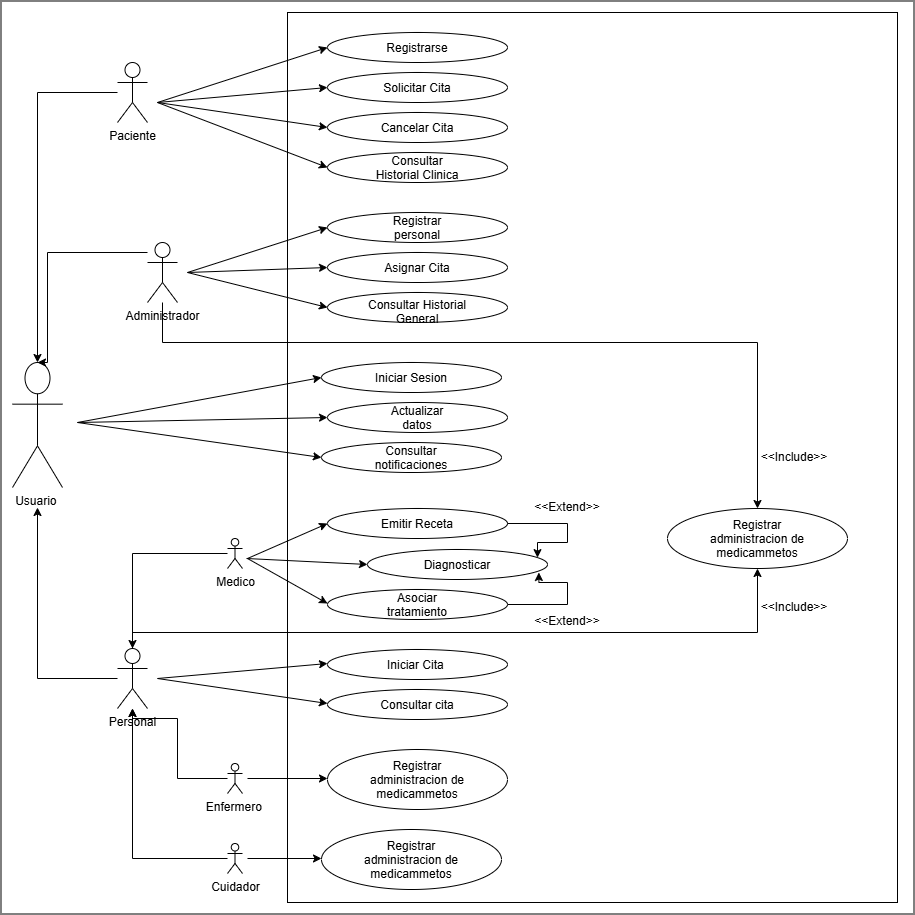

The diagram above was exported from draw.io. Its source (the exported page's mxGraphModel, read from the mxfile embedded in the PNG):
<mxGraphModel dx="1176" dy="2178" grid="1" gridSize="10" guides="1" tooltips="1" connect="1" arrows="1" fold="1" page="1" pageScale="1" pageWidth="827" pageHeight="1169" math="0" shadow="0">
  <root>
    <mxCell id="0" />
    <mxCell id="1" parent="0" />
    <mxCell id="BH2IcoaeDSI2CFY1LsNX-5" parent="1" style="whiteSpace=wrap;html=1;aspect=fixed;" value="" vertex="1">
      <mxGeometry height="913" width="913" x="3.5" y="-21.5" as="geometry" />
    </mxCell>
    <mxCell id="BH2IcoaeDSI2CFY1LsNX-107" parent="1" style="rounded=0;whiteSpace=wrap;html=1;" value="" vertex="1">
      <mxGeometry height="890" width="610" x="290" y="-10" as="geometry" />
    </mxCell>
    <mxCell id="BH2IcoaeDSI2CFY1LsNX-63" edge="1" parent="1" source="BH2IcoaeDSI2CFY1LsNX-11" style="edgeStyle=orthogonalEdgeStyle;rounded=0;orthogonalLoop=1;jettySize=auto;html=1;" target="BH2IcoaeDSI2CFY1LsNX-26">
      <mxGeometry relative="1" x="0.0909" as="geometry">
        <Array as="points">
          <mxPoint x="180" y="756" />
          <mxPoint x="180" y="696" />
          <mxPoint x="135" y="696" />
        </Array>
      </mxGeometry>
    </mxCell>
    <mxCell id="BH2IcoaeDSI2CFY1LsNX-11" parent="1" style="shape=umlActor;verticalLabelPosition=bottom;verticalAlign=top;html=1;outlineConnect=0;" value="Enfermero&amp;nbsp;" vertex="1">
      <mxGeometry height="30" width="15" x="230" y="741" as="geometry" />
    </mxCell>
    <mxCell id="BH2IcoaeDSI2CFY1LsNX-13" parent="1" style="shape=umlActor;verticalLabelPosition=bottom;verticalAlign=top;html=1;outlineConnect=0;" value="Medico" vertex="1">
      <mxGeometry height="30" width="15" x="230" y="516" as="geometry" />
    </mxCell>
    <mxCell id="BH2IcoaeDSI2CFY1LsNX-34" edge="1" parent="1" source="BH2IcoaeDSI2CFY1LsNX-14" style="edgeStyle=orthogonalEdgeStyle;rounded=0;orthogonalLoop=1;jettySize=auto;html=1;" target="BH2IcoaeDSI2CFY1LsNX-26">
      <mxGeometry relative="1" as="geometry" />
    </mxCell>
    <mxCell id="BH2IcoaeDSI2CFY1LsNX-14" parent="1" style="shape=umlActor;verticalLabelPosition=bottom;verticalAlign=top;html=1;outlineConnect=0;" value="Cuidador" vertex="1">
      <mxGeometry height="30" width="15" x="230" y="821" as="geometry" />
    </mxCell>
    <mxCell id="BH2IcoaeDSI2CFY1LsNX-16" parent="1" style="shape=umlActor;verticalLabelPosition=bottom;verticalAlign=top;html=1;outlineConnect=0;" value="Usuario&amp;nbsp;" vertex="1">
      <mxGeometry height="125" width="50" x="15" y="340" as="geometry" />
    </mxCell>
    <mxCell id="BH2IcoaeDSI2CFY1LsNX-23" parent="1" style="shape=umlActor;verticalLabelPosition=bottom;verticalAlign=top;html=1;outlineConnect=0;" value="Paciente" vertex="1">
      <mxGeometry height="60" width="30" x="120" y="40" as="geometry" />
    </mxCell>
    <mxCell id="BH2IcoaeDSI2CFY1LsNX-90" edge="1" parent="1" source="BH2IcoaeDSI2CFY1LsNX-24" style="edgeStyle=orthogonalEdgeStyle;rounded=0;orthogonalLoop=1;jettySize=auto;html=1;entryX=0.5;entryY=0;entryDx=0;entryDy=0;" target="BH2IcoaeDSI2CFY1LsNX-89">
      <mxGeometry relative="1" x="0.3708" as="geometry">
        <Array as="points">
          <mxPoint x="165" y="320" />
          <mxPoint x="760" y="320" />
        </Array>
        <mxPoint x="200" y="330" as="targetPoint" />
      </mxGeometry>
    </mxCell>
    <mxCell id="BH2IcoaeDSI2CFY1LsNX-24" parent="1" style="shape=umlActor;verticalLabelPosition=bottom;verticalAlign=top;html=1;outlineConnect=0;" value="Administrador" vertex="1">
      <mxGeometry height="60" width="30" x="150" y="220" as="geometry" />
    </mxCell>
    <mxCell id="BH2IcoaeDSI2CFY1LsNX-47" edge="1" parent="1" source="BH2IcoaeDSI2CFY1LsNX-26" style="edgeStyle=orthogonalEdgeStyle;rounded=0;orthogonalLoop=1;jettySize=auto;html=1;">
      <mxGeometry relative="1" as="geometry">
        <mxPoint x="40" y="485" as="targetPoint" />
      </mxGeometry>
    </mxCell>
    <mxCell id="BH2IcoaeDSI2CFY1LsNX-91" edge="1" parent="1" source="BH2IcoaeDSI2CFY1LsNX-26" style="edgeStyle=orthogonalEdgeStyle;rounded=0;orthogonalLoop=1;jettySize=auto;html=1;entryX=0.5;entryY=1;entryDx=0;entryDy=0;" target="BH2IcoaeDSI2CFY1LsNX-89">
      <mxGeometry relative="1" x="0.5404" as="geometry">
        <Array as="points">
          <mxPoint x="135" y="610" />
          <mxPoint x="760" y="610" />
        </Array>
      </mxGeometry>
    </mxCell>
    <mxCell id="BH2IcoaeDSI2CFY1LsNX-26" parent="1" style="shape=umlActor;verticalLabelPosition=bottom;verticalAlign=top;html=1;outlineConnect=0;" value="Personal&lt;div&gt;&lt;br&gt;&lt;/div&gt;" vertex="1">
      <mxGeometry height="60" width="30" x="120" y="626" as="geometry" />
    </mxCell>
    <mxCell id="BH2IcoaeDSI2CFY1LsNX-36" edge="1" parent="1" source="BH2IcoaeDSI2CFY1LsNX-13" style="edgeStyle=orthogonalEdgeStyle;rounded=0;orthogonalLoop=1;jettySize=auto;html=1;entryX=0.5;entryY=0;entryDx=0;entryDy=0;entryPerimeter=0;" target="BH2IcoaeDSI2CFY1LsNX-26">
      <mxGeometry relative="1" as="geometry" />
    </mxCell>
    <mxCell id="BH2IcoaeDSI2CFY1LsNX-38" edge="1" parent="1" source="BH2IcoaeDSI2CFY1LsNX-24" style="edgeStyle=orthogonalEdgeStyle;rounded=0;orthogonalLoop=1;jettySize=auto;html=1;entryX=0.5;entryY=0;entryDx=0;entryDy=0;entryPerimeter=0;" target="BH2IcoaeDSI2CFY1LsNX-16">
      <mxGeometry relative="1" as="geometry">
        <Array as="points">
          <mxPoint x="50" y="230" />
          <mxPoint x="50" y="340" />
        </Array>
      </mxGeometry>
    </mxCell>
    <mxCell id="BH2IcoaeDSI2CFY1LsNX-39" edge="1" parent="1" source="BH2IcoaeDSI2CFY1LsNX-23" style="edgeStyle=orthogonalEdgeStyle;rounded=0;orthogonalLoop=1;jettySize=auto;html=1;entryX=0.5;entryY=0;entryDx=0;entryDy=0;entryPerimeter=0;" target="BH2IcoaeDSI2CFY1LsNX-16">
      <mxGeometry relative="1" as="geometry" />
    </mxCell>
    <mxCell id="BH2IcoaeDSI2CFY1LsNX-40" parent="1" style="ellipse;whiteSpace=wrap;html=1;shapeInside=1;" value="Registrarse" vertex="1">
      <mxGeometry height="30" width="180" x="330" y="10" as="geometry" />
    </mxCell>
    <mxCell id="BH2IcoaeDSI2CFY1LsNX-41" parent="1" style="ellipse;whiteSpace=wrap;html=1;shapeInside=1;" value="Solicitar Cita" vertex="1">
      <mxGeometry height="30" width="180" x="330" y="50" as="geometry" />
    </mxCell>
    <mxCell id="BH2IcoaeDSI2CFY1LsNX-42" parent="1" style="ellipse;whiteSpace=wrap;html=1;shapeInside=1;" value="Cancelar Cita" vertex="1">
      <mxGeometry height="30" width="180" x="330" y="90" as="geometry" />
    </mxCell>
    <mxCell id="BH2IcoaeDSI2CFY1LsNX-43" parent="1" style="ellipse;whiteSpace=wrap;html=1;shapeInside=1;" value="Consultar Historial Clinica" vertex="1">
      <mxGeometry height="30" width="180" x="330" y="130" as="geometry" />
    </mxCell>
    <mxCell id="BH2IcoaeDSI2CFY1LsNX-48" parent="1" style="ellipse;whiteSpace=wrap;html=1;shapeInside=1;" value="Registrar personal&lt;div&gt;&lt;br/&gt;&lt;/div&gt;" vertex="1">
      <mxGeometry height="30" width="180" x="330" y="190" as="geometry" />
    </mxCell>
    <mxCell id="BH2IcoaeDSI2CFY1LsNX-49" parent="1" style="ellipse;whiteSpace=wrap;html=1;shapeInside=1;" value="&lt;div&gt;Actualizar datos&lt;/div&gt;" vertex="1">
      <mxGeometry height="30" width="180" x="330" y="380" as="geometry" />
    </mxCell>
    <mxCell id="BH2IcoaeDSI2CFY1LsNX-50" parent="1" style="ellipse;whiteSpace=wrap;html=1;shapeInside=1;" value="Consultar notificaciones" vertex="1">
      <mxGeometry height="30" width="180" x="324" y="420" as="geometry" />
    </mxCell>
    <mxCell id="BH2IcoaeDSI2CFY1LsNX-52" parent="1" style="ellipse;whiteSpace=wrap;html=1;shapeInside=1;" value="Emitir Receta" vertex="1">
      <mxGeometry height="30" width="180" x="330" y="486" as="geometry" />
    </mxCell>
    <mxCell id="BH2IcoaeDSI2CFY1LsNX-99" edge="1" parent="1" source="BH2IcoaeDSI2CFY1LsNX-53" style="edgeStyle=orthogonalEdgeStyle;rounded=0;orthogonalLoop=1;jettySize=auto;html=1;entryX=0.952;entryY=0.766;entryDx=0;entryDy=0;entryPerimeter=0;" target="BH2IcoaeDSI2CFY1LsNX-51">
      <mxGeometry relative="1" x="0.1607" as="geometry">
        <Array as="points">
          <mxPoint x="570" y="582" />
          <mxPoint x="570" y="560" />
          <mxPoint x="541.4" y="560" />
        </Array>
      </mxGeometry>
    </mxCell>
    <mxCell id="BH2IcoaeDSI2CFY1LsNX-53" parent="1" style="ellipse;whiteSpace=wrap;html=1;shapeInside=1;" value="Asociar tratamiento" vertex="1">
      <mxGeometry height="30" width="180" x="330" y="567" as="geometry" />
    </mxCell>
    <mxCell id="BH2IcoaeDSI2CFY1LsNX-54" parent="1" style="ellipse;whiteSpace=wrap;html=1;shapeInside=1;" value="Iniciar Cita&amp;nbsp;" vertex="1">
      <mxGeometry height="30" width="180" x="330" y="627" as="geometry" />
    </mxCell>
    <mxCell id="BH2IcoaeDSI2CFY1LsNX-55" parent="1" style="ellipse;whiteSpace=wrap;html=1;shapeInside=1;" value="Consultar cita" vertex="1">
      <mxGeometry height="30" width="180" x="330" y="667" as="geometry" />
    </mxCell>
    <mxCell id="BH2IcoaeDSI2CFY1LsNX-60" parent="1" style="ellipse;whiteSpace=wrap;html=1;shapeInside=1;" value="Registrar administracion de medicammetos" vertex="1">
      <mxGeometry height="60" width="180" x="330" y="727" as="geometry" />
    </mxCell>
    <mxCell id="BH2IcoaeDSI2CFY1LsNX-61" parent="1" style="ellipse;whiteSpace=wrap;html=1;shapeInside=1;" value="Registrar administracion de medicammetos" vertex="1">
      <mxGeometry height="60" width="180" x="324" y="807" as="geometry" />
    </mxCell>
    <mxCell id="BH2IcoaeDSI2CFY1LsNX-68" edge="1" parent="1" style="endArrow=classic;html=1;rounded=0;entryX=0;entryY=0.5;entryDx=0;entryDy=0;" value="">
      <mxGeometry height="50" relative="1" width="50" as="geometry">
        <mxPoint x="160" y="656" as="sourcePoint" />
        <mxPoint x="330" y="681" as="targetPoint" />
      </mxGeometry>
    </mxCell>
    <mxCell id="BH2IcoaeDSI2CFY1LsNX-69" edge="1" parent="1" style="endArrow=classic;html=1;rounded=0;entryX=0;entryY=0.5;entryDx=0;entryDy=0;" value="">
      <mxGeometry height="50" relative="1" width="50" as="geometry">
        <mxPoint x="160" y="656" as="sourcePoint" />
        <mxPoint x="330" y="641" as="targetPoint" />
      </mxGeometry>
    </mxCell>
    <mxCell id="BH2IcoaeDSI2CFY1LsNX-70" edge="1" parent="1" style="endArrow=classic;html=1;rounded=0;entryX=0;entryY=0.5;entryDx=0;entryDy=0;" value="">
      <mxGeometry height="50" relative="1" width="50" as="geometry">
        <mxPoint x="250" y="756" as="sourcePoint" />
        <mxPoint x="330" y="756" as="targetPoint" />
      </mxGeometry>
    </mxCell>
    <mxCell id="BH2IcoaeDSI2CFY1LsNX-71" edge="1" parent="1" style="endArrow=classic;html=1;rounded=0;entryX=0;entryY=0.5;entryDx=0;entryDy=0;" value="">
      <mxGeometry height="50" relative="1" width="50" as="geometry">
        <mxPoint x="250" y="836" as="sourcePoint" />
        <mxPoint x="324" y="836" as="targetPoint" />
      </mxGeometry>
    </mxCell>
    <mxCell id="BH2IcoaeDSI2CFY1LsNX-73" edge="1" parent="1" style="endArrow=classic;html=1;rounded=0;entryX=0;entryY=0.5;entryDx=0;entryDy=0;" value="">
      <mxGeometry height="50" relative="1" width="50" as="geometry">
        <mxPoint x="250" y="536" as="sourcePoint" />
        <mxPoint x="330" y="581" as="targetPoint" />
      </mxGeometry>
    </mxCell>
    <mxCell id="BH2IcoaeDSI2CFY1LsNX-74" edge="1" parent="1" style="endArrow=classic;html=1;rounded=0;entryX=0;entryY=0.5;entryDx=0;entryDy=0;" target="BH2IcoaeDSI2CFY1LsNX-51" value="">
      <mxGeometry height="50" relative="1" width="50" as="geometry">
        <mxPoint x="249" y="536" as="sourcePoint" />
        <mxPoint x="329" y="541" as="targetPoint" />
      </mxGeometry>
    </mxCell>
    <mxCell id="BH2IcoaeDSI2CFY1LsNX-75" edge="1" parent="1" style="endArrow=classic;html=1;rounded=0;entryX=0;entryY=0.5;entryDx=0;entryDy=0;" value="">
      <mxGeometry height="50" relative="1" width="50" as="geometry">
        <mxPoint x="250" y="536" as="sourcePoint" />
        <mxPoint x="330" y="501" as="targetPoint" />
      </mxGeometry>
    </mxCell>
    <mxCell id="BH2IcoaeDSI2CFY1LsNX-76" edge="1" parent="1" style="endArrow=classic;html=1;rounded=0;entryX=0;entryY=0.5;entryDx=0;entryDy=0;" target="BH2IcoaeDSI2CFY1LsNX-40" value="">
      <mxGeometry height="50" relative="1" width="50" as="geometry">
        <mxPoint x="160" y="80" as="sourcePoint" />
        <mxPoint x="280" y="150" as="targetPoint" />
      </mxGeometry>
    </mxCell>
    <mxCell id="BH2IcoaeDSI2CFY1LsNX-77" edge="1" parent="1" style="endArrow=classic;html=1;rounded=0;entryX=0;entryY=0.5;entryDx=0;entryDy=0;" target="BH2IcoaeDSI2CFY1LsNX-41" value="">
      <mxGeometry height="50" relative="1" width="50" as="geometry">
        <mxPoint x="160" y="80" as="sourcePoint" />
        <mxPoint x="280" y="150" as="targetPoint" />
      </mxGeometry>
    </mxCell>
    <mxCell id="BH2IcoaeDSI2CFY1LsNX-78" edge="1" parent="1" style="endArrow=classic;html=1;rounded=0;entryX=0;entryY=0.5;entryDx=0;entryDy=0;" target="BH2IcoaeDSI2CFY1LsNX-42" value="">
      <mxGeometry height="50" relative="1" width="50" as="geometry">
        <mxPoint x="160" y="80" as="sourcePoint" />
        <mxPoint x="340" y="75" as="targetPoint" />
      </mxGeometry>
    </mxCell>
    <mxCell id="BH2IcoaeDSI2CFY1LsNX-79" edge="1" parent="1" style="endArrow=classic;html=1;rounded=0;entryX=0;entryY=0.5;entryDx=0;entryDy=0;" target="BH2IcoaeDSI2CFY1LsNX-43" value="">
      <mxGeometry height="50" relative="1" width="50" as="geometry">
        <mxPoint x="160" y="80" as="sourcePoint" />
        <mxPoint x="340" y="115" as="targetPoint" />
      </mxGeometry>
    </mxCell>
    <mxCell id="BH2IcoaeDSI2CFY1LsNX-80" parent="1" style="ellipse;whiteSpace=wrap;html=1;shapeInside=1;" value="&lt;div&gt;Asignar Cita&lt;/div&gt;" vertex="1">
      <mxGeometry height="30" width="180" x="330" y="230" as="geometry" />
    </mxCell>
    <mxCell id="BH2IcoaeDSI2CFY1LsNX-81" parent="1" style="ellipse;whiteSpace=wrap;html=1;shapeInside=1;" value="Consultar Historial General" vertex="1">
      <mxGeometry height="30" width="180" x="330" y="270" as="geometry" />
    </mxCell>
    <mxCell id="BH2IcoaeDSI2CFY1LsNX-82" parent="1" style="ellipse;whiteSpace=wrap;html=1;shapeInside=1;" value="Iniciar Sesion" vertex="1">
      <mxGeometry height="30" width="180" x="324" y="340" as="geometry" />
    </mxCell>
    <mxCell id="BH2IcoaeDSI2CFY1LsNX-83" edge="1" parent="1" style="endArrow=classic;html=1;rounded=0;entryX=0;entryY=0.5;entryDx=0;entryDy=0;" target="BH2IcoaeDSI2CFY1LsNX-48" value="">
      <mxGeometry height="50" relative="1" width="50" as="geometry">
        <mxPoint x="190" y="250" as="sourcePoint" />
        <mxPoint x="320" y="380" as="targetPoint" />
      </mxGeometry>
    </mxCell>
    <mxCell id="BH2IcoaeDSI2CFY1LsNX-84" edge="1" parent="1" style="endArrow=classic;html=1;rounded=0;entryX=0;entryY=0.5;entryDx=0;entryDy=0;" target="BH2IcoaeDSI2CFY1LsNX-80" value="">
      <mxGeometry height="50" relative="1" width="50" as="geometry">
        <mxPoint x="190" y="250" as="sourcePoint" />
        <mxPoint x="340" y="215" as="targetPoint" />
      </mxGeometry>
    </mxCell>
    <mxCell id="BH2IcoaeDSI2CFY1LsNX-85" edge="1" parent="1" style="endArrow=classic;html=1;rounded=0;entryX=0;entryY=0.5;entryDx=0;entryDy=0;" target="BH2IcoaeDSI2CFY1LsNX-81" value="">
      <mxGeometry height="50" relative="1" width="50" as="geometry">
        <mxPoint x="190" y="250" as="sourcePoint" />
        <mxPoint x="340" y="255" as="targetPoint" />
      </mxGeometry>
    </mxCell>
    <mxCell id="BH2IcoaeDSI2CFY1LsNX-86" edge="1" parent="1" style="endArrow=classic;html=1;rounded=0;entryX=0;entryY=0.5;entryDx=0;entryDy=0;" target="BH2IcoaeDSI2CFY1LsNX-49" value="">
      <mxGeometry height="50" relative="1" width="50" as="geometry">
        <mxPoint x="80" y="400" as="sourcePoint" />
        <mxPoint x="320" y="380" as="targetPoint" />
      </mxGeometry>
    </mxCell>
    <mxCell id="BH2IcoaeDSI2CFY1LsNX-87" edge="1" parent="1" style="endArrow=classic;html=1;rounded=0;entryX=0;entryY=0.5;entryDx=0;entryDy=0;" target="BH2IcoaeDSI2CFY1LsNX-82" value="">
      <mxGeometry height="50" relative="1" width="50" as="geometry">
        <mxPoint x="80" y="400" as="sourcePoint" />
        <mxPoint x="320" y="380" as="targetPoint" />
      </mxGeometry>
    </mxCell>
    <mxCell id="BH2IcoaeDSI2CFY1LsNX-88" edge="1" parent="1" style="endArrow=classic;html=1;rounded=0;entryX=0;entryY=0.5;entryDx=0;entryDy=0;" target="BH2IcoaeDSI2CFY1LsNX-50" value="">
      <mxGeometry height="50" relative="1" width="50" as="geometry">
        <mxPoint x="80" y="400" as="sourcePoint" />
        <mxPoint x="334" y="365" as="targetPoint" />
      </mxGeometry>
    </mxCell>
    <mxCell id="BH2IcoaeDSI2CFY1LsNX-89" parent="1" style="ellipse;whiteSpace=wrap;html=1;shapeInside=1;" value="Registrar administracion de medicammetos" vertex="1">
      <mxGeometry height="60" width="180" x="670" y="486" as="geometry" />
    </mxCell>
    <mxCell id="BH2IcoaeDSI2CFY1LsNX-95" parent="1" style="text;html=1;whiteSpace=wrap;strokeColor=none;fillColor=none;align=center;verticalAlign=middle;rounded=0;" value="&amp;lt;&amp;lt;Include&amp;gt;&amp;gt;" vertex="1">
      <mxGeometry height="30" width="60" x="767" y="420" as="geometry" />
    </mxCell>
    <mxCell id="BH2IcoaeDSI2CFY1LsNX-97" parent="1" style="text;html=1;whiteSpace=wrap;strokeColor=none;fillColor=none;align=center;verticalAlign=middle;rounded=0;" value="&amp;lt;&amp;lt;Include&amp;gt;&amp;gt;" vertex="1">
      <mxGeometry height="30" width="60" x="767" y="570" as="geometry" />
    </mxCell>
    <mxCell id="BH2IcoaeDSI2CFY1LsNX-101" edge="1" parent="1" source="BH2IcoaeDSI2CFY1LsNX-52" style="edgeStyle=orthogonalEdgeStyle;rounded=0;orthogonalLoop=1;jettySize=auto;html=1;" target="BH2IcoaeDSI2CFY1LsNX-51" value="">
      <mxGeometry relative="1" x="-0.001" as="geometry">
        <Array as="points">
          <mxPoint x="570" y="501" />
          <mxPoint x="570" y="520" />
          <mxPoint x="540" y="520" />
        </Array>
        <mxPoint x="510" y="501" as="sourcePoint" />
        <mxPoint x="520" y="540" as="targetPoint" />
      </mxGeometry>
    </mxCell>
    <mxCell id="BH2IcoaeDSI2CFY1LsNX-51" parent="1" style="ellipse;whiteSpace=wrap;html=1;shapeInside=1;" value="Diagnosticar" vertex="1">
      <mxGeometry height="30" width="180" x="370" y="527" as="geometry" />
    </mxCell>
    <mxCell id="BH2IcoaeDSI2CFY1LsNX-104" parent="1" style="text;html=1;whiteSpace=wrap;strokeColor=none;fillColor=none;align=center;verticalAlign=middle;rounded=0;" value="&amp;lt;&amp;lt;Extend&amp;gt;&amp;gt;" vertex="1">
      <mxGeometry height="30" width="60" x="540" y="470" as="geometry" />
    </mxCell>
    <mxCell id="BH2IcoaeDSI2CFY1LsNX-105" parent="1" style="text;html=1;whiteSpace=wrap;strokeColor=none;fillColor=none;align=center;verticalAlign=middle;rounded=0;" value="&amp;lt;&amp;lt;Extend&amp;gt;&amp;gt;" vertex="1">
      <mxGeometry height="30" width="60" x="540" y="584" as="geometry" />
    </mxCell>
  </root>
</mxGraphModel>